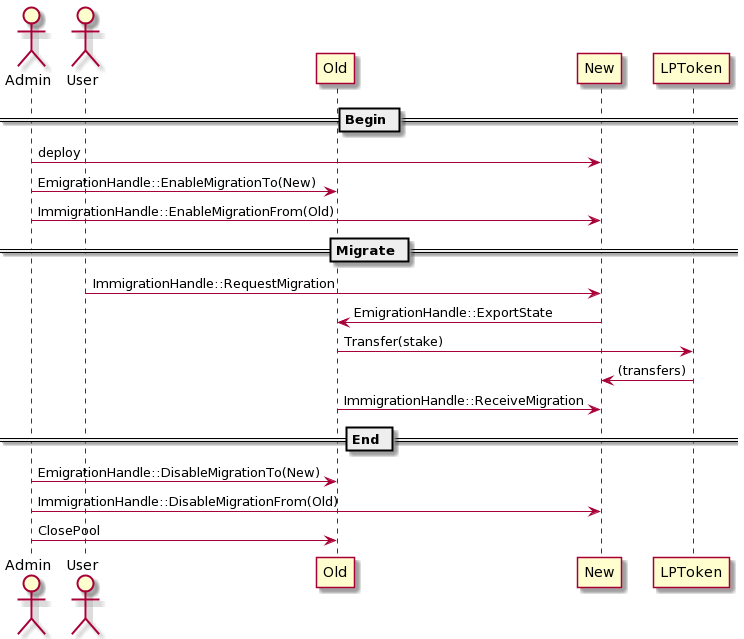

The diagram above was rendered by PlantUML. Its source (embedded in the PNG):
@startuml
actor Admin
actor User
participant Old
participant New
participant LPToken

== Begin ==
Admin -> New: deploy
Admin -> Old: EmigrationHandle::EnableMigrationTo(New)
Admin -> New: ImmigrationHandle::EnableMigrationFrom(Old)
== Migrate ==
User -> New: ImmigrationHandle::RequestMigration
New -> Old: EmigrationHandle::ExportState
Old -> LPToken: Transfer(stake)
LPToken -> New: (transfers)
Old -> New: ImmigrationHandle::ReceiveMigration
== End ==
Admin -> Old: EmigrationHandle::DisableMigrationTo(New)
Admin -> New: ImmigrationHandle::DisableMigrationFrom(Old)
Admin -> Old: ClosePool
@enduml